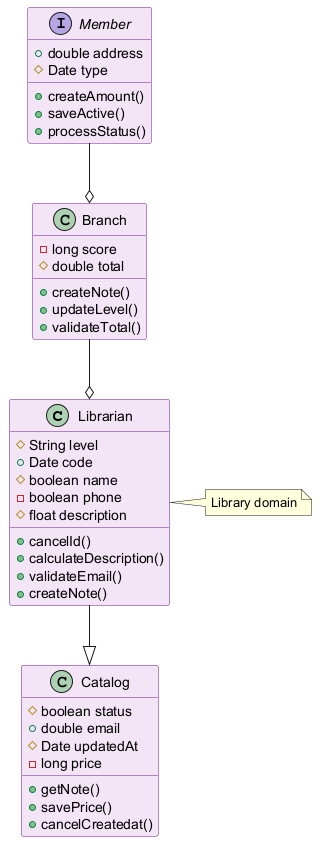

The diagram above was rendered by PlantUML. Its source (embedded in the PNG):
@startuml
skinparam backgroundColor #FFFFFF
skinparam classBackgroundColor #F3E5F5
skinparam classBorderColor #6A1B9A
class Librarian {
  #String level
  +Date code
  #boolean name
  -boolean phone
  #float description
  +cancelId()
  +calculateDescription()
  +validateEmail()
  +createNote()
}
interface Member {
  +double address
  #Date type
  +createAmount()
  +saveActive()
  +processStatus()
}
class Catalog {
  #boolean status
  +double email
  #Date updatedAt
  -long price
  +getNote()
  +savePrice()
  +cancelCreatedat()
}
class Branch {
  -long score
  #double total
  +createNote()
  +updateLevel()
  +validateTotal()
}
Branch --o Librarian
Member --o Branch
Librarian --|> Catalog
note right of Librarian : Library domain
@enduml